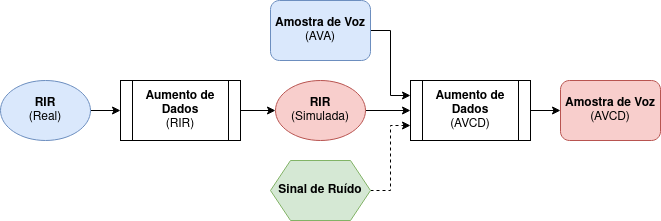

The diagram above was exported from draw.io. Its source (the exported page's mxGraphModel, read from the mxfile embedded in the PNG):
<mxGraphModel dx="1422" dy="745" grid="1" gridSize="10" guides="1" tooltips="1" connect="1" arrows="1" fold="1" page="1" pageScale="1" pageWidth="1169" pageHeight="827" math="0" shadow="0">
  <root>
    <mxCell id="WIyWlLk6GJQsqaUBKTNV-0" />
    <mxCell id="WIyWlLk6GJQsqaUBKTNV-1" parent="WIyWlLk6GJQsqaUBKTNV-0" />
    <mxCell id="9by09wrYoUXUuy2TqQiw-16" style="edgeStyle=orthogonalEdgeStyle;rounded=0;orthogonalLoop=1;jettySize=auto;html=1;exitX=1;exitY=0.5;exitDx=0;exitDy=0;entryX=0;entryY=0.5;entryDx=0;entryDy=0;" parent="WIyWlLk6GJQsqaUBKTNV-1" source="9by09wrYoUXUuy2TqQiw-0" target="9by09wrYoUXUuy2TqQiw-2" edge="1">
      <mxGeometry relative="1" as="geometry" />
    </mxCell>
    <mxCell id="9by09wrYoUXUuy2TqQiw-0" value="&lt;div&gt;&lt;b&gt;Aumento de Dados&lt;/b&gt;&lt;br&gt;&lt;/div&gt;&lt;div&gt;(RIR)&lt;br&gt;&lt;/div&gt;" style="shape=process;whiteSpace=wrap;html=1;backgroundOutline=1;" parent="WIyWlLk6GJQsqaUBKTNV-1" vertex="1">
      <mxGeometry x="160" y="280" width="120" height="60" as="geometry" />
    </mxCell>
    <mxCell id="9by09wrYoUXUuy2TqQiw-3" style="edgeStyle=orthogonalEdgeStyle;rounded=0;orthogonalLoop=1;jettySize=auto;html=1;exitX=1;exitY=0.5;exitDx=0;exitDy=0;entryX=0;entryY=0.5;entryDx=0;entryDy=0;" parent="WIyWlLk6GJQsqaUBKTNV-1" source="9by09wrYoUXUuy2TqQiw-1" target="9by09wrYoUXUuy2TqQiw-0" edge="1">
      <mxGeometry relative="1" as="geometry" />
    </mxCell>
    <mxCell id="9by09wrYoUXUuy2TqQiw-1" value="&lt;b&gt;RIR&lt;/b&gt;&lt;br&gt;&lt;div&gt;(Real)&lt;/div&gt;" style="ellipse;whiteSpace=wrap;html=1;fillColor=#dae8fc;strokeColor=#6c8ebf;" parent="WIyWlLk6GJQsqaUBKTNV-1" vertex="1">
      <mxGeometry x="40" y="280" width="90" height="60" as="geometry" />
    </mxCell>
    <mxCell id="9by09wrYoUXUuy2TqQiw-9" style="edgeStyle=orthogonalEdgeStyle;rounded=0;orthogonalLoop=1;jettySize=auto;html=1;entryX=0;entryY=0.5;entryDx=0;entryDy=0;" parent="WIyWlLk6GJQsqaUBKTNV-1" source="9by09wrYoUXUuy2TqQiw-2" target="9by09wrYoUXUuy2TqQiw-5" edge="1">
      <mxGeometry relative="1" as="geometry" />
    </mxCell>
    <mxCell id="9by09wrYoUXUuy2TqQiw-2" value="&lt;div&gt;&lt;b&gt;RIR&lt;/b&gt;&lt;/div&gt;&lt;div&gt;(Simulada)&lt;br&gt;&lt;/div&gt;" style="ellipse;whiteSpace=wrap;html=1;fillColor=#f8cecc;strokeColor=#b85450;" parent="WIyWlLk6GJQsqaUBKTNV-1" vertex="1">
      <mxGeometry x="315" y="280" width="90" height="60" as="geometry" />
    </mxCell>
    <mxCell id="9by09wrYoUXUuy2TqQiw-15" style="edgeStyle=orthogonalEdgeStyle;rounded=0;orthogonalLoop=1;jettySize=auto;html=1;exitX=1;exitY=0.5;exitDx=0;exitDy=0;entryX=0;entryY=0.5;entryDx=0;entryDy=0;" parent="WIyWlLk6GJQsqaUBKTNV-1" source="9by09wrYoUXUuy2TqQiw-5" target="9by09wrYoUXUuy2TqQiw-14" edge="1">
      <mxGeometry relative="1" as="geometry" />
    </mxCell>
    <mxCell id="9by09wrYoUXUuy2TqQiw-5" value="&lt;div&gt;&lt;b&gt;Aumento de Dados&lt;br&gt;&lt;/b&gt;&lt;/div&gt;&lt;div&gt;(AVCD)&lt;br&gt;&lt;/div&gt;" style="shape=process;whiteSpace=wrap;html=1;backgroundOutline=1;" parent="WIyWlLk6GJQsqaUBKTNV-1" vertex="1">
      <mxGeometry x="450" y="280" width="120" height="60" as="geometry" />
    </mxCell>
    <mxCell id="9by09wrYoUXUuy2TqQiw-13" style="edgeStyle=orthogonalEdgeStyle;rounded=0;orthogonalLoop=1;jettySize=auto;html=1;exitX=1;exitY=0.5;exitDx=0;exitDy=0;entryX=0;entryY=0.25;entryDx=0;entryDy=0;" parent="WIyWlLk6GJQsqaUBKTNV-1" source="9by09wrYoUXUuy2TqQiw-11" target="9by09wrYoUXUuy2TqQiw-5" edge="1">
      <mxGeometry relative="1" as="geometry" />
    </mxCell>
    <mxCell id="9by09wrYoUXUuy2TqQiw-11" value="&lt;b&gt;Amostra de Voz&lt;/b&gt;&lt;br&gt;(AVA)" style="rounded=1;whiteSpace=wrap;html=1;fillColor=#dae8fc;strokeColor=#6c8ebf;" parent="WIyWlLk6GJQsqaUBKTNV-1" vertex="1">
      <mxGeometry x="310" y="200" width="100" height="60" as="geometry" />
    </mxCell>
    <mxCell id="9by09wrYoUXUuy2TqQiw-14" value="&lt;b&gt;Amostra de Voz&lt;/b&gt;&lt;br&gt;(AVCD)" style="rounded=1;whiteSpace=wrap;html=1;fillColor=#f8cecc;strokeColor=#b85450;" parent="WIyWlLk6GJQsqaUBKTNV-1" vertex="1">
      <mxGeometry x="600" y="280" width="100" height="60" as="geometry" />
    </mxCell>
    <mxCell id="9by09wrYoUXUuy2TqQiw-21" style="edgeStyle=orthogonalEdgeStyle;rounded=0;orthogonalLoop=1;jettySize=auto;html=1;exitX=1;exitY=0.5;exitDx=0;exitDy=0;entryX=0;entryY=0.75;entryDx=0;entryDy=0;dashed=1;" parent="WIyWlLk6GJQsqaUBKTNV-1" source="9by09wrYoUXUuy2TqQiw-20" target="9by09wrYoUXUuy2TqQiw-5" edge="1">
      <mxGeometry relative="1" as="geometry" />
    </mxCell>
    <mxCell id="9by09wrYoUXUuy2TqQiw-20" value="&lt;b&gt;Sinal de Ruído&lt;/b&gt;" style="shape=hexagon;perimeter=hexagonPerimeter2;whiteSpace=wrap;html=1;fixedSize=1;fillColor=#d5e8d4;strokeColor=#82b366;" parent="WIyWlLk6GJQsqaUBKTNV-1" vertex="1">
      <mxGeometry x="310" y="360" width="100" height="60" as="geometry" />
    </mxCell>
  </root>
</mxGraphModel>